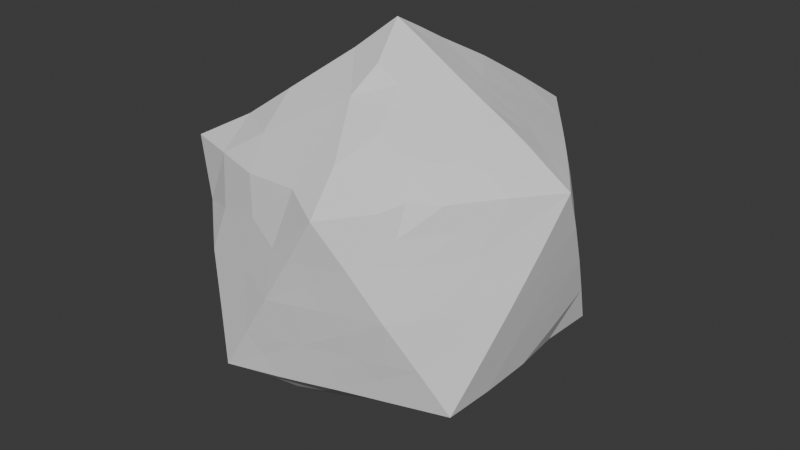 # Source: ROCK.blend  (saved by Blender 4.1.24; exported with 4.5.12 LTS)
import bpy
from mathutils import Matrix  # noqa: F401  (used for matrix-valued properties, if any)

bpy.ops.wm.read_factory_settings(use_empty=True)
scene = bpy.context.scene
scene.name = 'Scene'

# ---- collections
col_collection = bpy.data.collections.new('Collection'); scene.collection.children.link(col_collection)

# ---- world
world_world = bpy.data.worlds.new('World'); scene.world = world_world
world_world.use_nodes = True; world_world.node_tree.nodes.clear()
_N = world_world.node_tree.nodes; _L = world_world.node_tree.links
n0 = _N.new('ShaderNodeOutputWorld'); n0.name = 'World Output'; n0.location = (300, 300)
n1 = _N.new('ShaderNodeBackground'); n1.name = 'Background'; n1.location = (10, 300)
n1.inputs[0].default_value = (0.05088, 0.05088, 0.05088, 1.0)
_L.new(n1.outputs[0], n0.inputs[0])
n0.is_active_output = True
world_world.color = (0.05088, 0.05088, 0.05088)
world_world.use_sun_shadow = False
world_world.sun_shadow_jitter_overblur = 0.0

# ---- meshes
me_icosphere_001 = bpy.data.meshes.new('Icosphere.001')
me_icosphere_001.from_pydata([(-0.3431, 0.6609, 0.4602), (-0.1434, -0.1042, 0.8803), (0.3584, 0.6483, -0.4471), (0.4295, 0.2288, 0.6819), (0.2141, 0.7565, -0.1826), (0.5088, 0.1178, 0.6814), (0.715, 0.5073, -0.2192), (0.6105, 0.6014, 0.01313), (-0.06698, -0.2147, -0.8655), (0.3885, -0.7344, -0.0004431), (0.5904, 0.005012, 0.6852), (0.5016, 0.4478, 0.5424), (0.5359, 0.557, 0.4721), (0.4317, -0.4367, -0.5905), (-0.746, 0.3778, -0.001889), (-0.06746, 0.2125, -0.8622), (-0.04487, -0.5064, -0.68), (0.5421, -0.6251, 0.115), (0.7663, 0.3781, 0.00855), (0.657, -0.5423, -0.1111), (0.8119, 0.2486, 0.237), (0.727, -0.3395, 0.2313), (0.3917, -0.1009, 0.7506), (0.3614, -0.7423, 0.453), (0.1604, 0.117, 0.8894), (0.7757, -0.2107, 0.4697), (-0.3077, -0.5227, 0.5665), (-0.5962, 0.571, 0.4529), (-0.06762, 0.4714, 0.6843), (0.7617, -0.3668, 0.002786), (0.354, 0.007005, 0.8183), (0.7117, -0.5007, -0.2247), (0.7386, 0.1178, 0.5372), (-0.8196, 0.1337, 0.0008246), (0.04941, -0.3481, 0.7713), (0.3399, 0.7015, -0.2548), (0.7901, 0.3134, 0.1228), (0.48, -0.6613, 0.2277), (0.4431, -0.6352, 0.4553), (-0.6772, 0.4934, -0.004395), (-0.4859, -0.1049, -0.6611), (-0.2196, -0.3297, -0.7446), (0.5033, -0.6523, -0.2255), (0.6962, 0.3381, 0.4697), (0.5283, -0.3212, 0.584), (0.3579, -0.648, -0.4489), (0.7512, -0.2749, 0.3502), (0.3134, 0.2288, 0.7525), (0.1997, -0.8116, 0.1125), (-0.03243, 0.7903, 0.3521), (0.1598, -0.1013, 0.8888), (0.5028, -0.5944, 0.3422), (0.6023, -0.5863, 0.001803), (-0.3737, -0.1049, -0.7303), (-0.0805, 0.8138, -0.3335), (0.8154, 0.006269, 0.5353), (0.6136, -0.5665, -0.4491), (-0.146, 0.1067, -0.8633), (-0.07839, -0.614, -0.6109), (-0.252, 0.5984, 0.5359), (-0.009795, -0.8137, -0.2247), (0.269, -0.8093, 0.2257), (0.7503, -0.2622, -0.4515), (-0.4309, 0.638, -0.4472), (0.1412, -0.8502, 0.2253), (0.801, 0.1347, -0.2217), (0.3947, -0.5419, -0.5187), (0.04655, 0.7734, -0.3333), (0.1314, -0.8178, -0.001342), (-0.5049, 0.5059, 0.5246), (0.5854, -0.4875, 0.3445), (0.6251, 0.1174, 0.6113), (0.8892, 0.1382, 0.2338), (-0.8517, 0.0, -0.2236), (-0.7673, 0.2632, 0.2253), (-0.02538, 0.7694, -0.4473), (-0.1743, 0.1362, 0.88), (-0.4695, 0.6157, 0.4562), (0.04617, 0.1167, 0.9589), (-0.1617, 0.6708, -0.5509), (0.8002, -0.1289, -0.2229), (0.2387, 0.006265, 0.8892), (0.7422, 0.5272, -0.4467), (0.7377, -0.4337, -0.1111), (-0.809, -0.2629, 1.678e-05), (-0.4105, 0.03595, 0.7112), (0.5452, 0.2286, 0.6105), (0.6247, -0.516, 0.1164), (-0.7218, 0.4441, 0.1101), (-0.1019, 0.3578, 0.7474), (0.6693, -0.3812, 0.3478), (0.009033, 0.005365, 1.024), (-0.5403, 0.3961, 0.5927), (0.2077, 0.8309, 0.1263), (0.7334, 0.3585, 0.2394), (0.151, 0.8751, 0.2406), (-0.6149, 0.529, -0.1153), (-0.3585, 0.6968, 0.2308), (-0.5647, 0.08415, 0.5789), (-0.7959, 0.1721, -0.3354), (0.5804, 0.5834, 0.244), (-0.1379, 0.2464, 0.8131), (0.2589, -0.7743, -0.0006768), (-0.7399, -0.2127, -0.4472), (-0.7443, 0.3948, 0.3375), (-0.7958, -0.172, -0.3354), (0.4711, 0.006972, 0.7503), (0.02641, -0.2848, -0.8035), (-0.475, -0.6103, 0.4564), (0.003243, -0.8561, -0.0009038), (0.00739, 0.8664, 0.009739), (0.02758, 0.4053, 0.7556), (-0.5087, 0.6967, -0.0009318), (0.5137, 0.694, -0.06228), (-0.2881, 0.4906, 0.6073), (0.06331, 0.822, -0.1046), (0.7516, 0.001345, -0.4481), (-0.7224, 0.2638, 0.4509), (0.4869, 0.608, -0.4469), (-0.5012, -0.6891, -0.0002296), (0.4661, 0.3383, 0.6121), (-0.3184, 0.7737, -0.1097), (0.07504, -0.7351, 0.488), (0.793, -0.393, -0.2243), (0.3296, -0.636, 0.5273), (-0.5854, 0.4253, -0.4472), (0.6876, 0.489, 0.0108), (0.4985, -0.5292, 0.4776), (0.1479, -0.8295, 0.3385), (-0.7442, 0.1321, 0.3382), (-0.07379, 0.4049, -0.724), (-0.263, -0.81, -0.2236), (0.2352, 0.3411, 0.7587), (0.3501, 0.3383, 0.6831), (0.327, 0.03255, -0.7598), (0.276, -0.1018, 0.8205), (-0.5361, -0.3865, 0.5587), (-0.586, -0.4257, -0.4477), (-0.4323, 0.6959, 0.1152), (0.1242, 0.005957, 0.9581), (-0.5947, -0.1058, -0.5872), (0.2591, 0.7776, 0.5462), (0.2757, 0.118, 0.82), (0.1662, 0.8398, 0.4705), (0.4207, 0.5569, 0.5427), (-0.2903, -0.5417, -0.6042), (0.2246, 0.6714, 0.6215), (0.8251, 0.06979, -0.1082), (-0.6224, -0.5741, 0.1683), (-0.7707, 0.0003939, 0.2261), (0.6755, 0.4033, 0.3556), (0.7714, -0.3276, -0.3368), (-0.6587, -0.4786, -0.000902), (-0.6096, -0.5242, -0.1144), (-0.4144, 0.4433, 0.6), (-0.3673, -0.4304, -0.5963), (0.4201, 0.2301, -0.6905), (0.1861, 0.1311, -0.8629), (0.6304, -0.6084, -0.2251), (-0.1756, 0.7815, 0.1205), (0.3396, 0.6688, 0.5472), (0.8327, 0.1833, 0.3507), (-0.599, 0.1094, -0.5941), (0.6455, -0.4473, 0.2304), (-0.4404, -0.32, -0.5878), (0.3007, -0.5317, 0.6061), (0.1864, -0.1318, -0.8631), (-0.5163, -0.2127, -0.5854), (-0.1375, -0.851, -0.2238), (0.5191, -0.6956, -9.518e-05), (-0.1194, -0.4827, 0.6342), (0.7057, 0.004347, 0.6139), (0.3487, -0.3175, 0.6817), (0.01542, -0.8095, 0.2257), (0.08253, 0.2277, 0.8907), (-0.7223, 0.0009921, 0.4512), (-0.6729, 0.001289, -0.5888), (-0.1451, -0.1064, -0.8621), (0.7747, 0.2281, 0.4671), (-0.4242, -0.6683, 0.2261), (-0.08099, -0.8101, -0.3357), (-0.4875, 0.6552, 0.2279), (0.2451, -0.7319, -0.2253), (0.07882, -0.2077, 0.8838), (0.09703, 0.6251, 0.6169), (0.6603, 0.2285, 0.539), (0.8873, -0.1258, 0.2321), (-0.3433, -0.3159, 0.705), (0.2301, -0.689, -0.4491), (0.04426, -0.1012, 0.9552), (0.5006, -0.4262, 0.5418), (-0.06433, 0.8622, -0.1053), (0.5527, -0.2139, 0.6226), (-0.1834, -0.7795, 0.05655), (0.8426, -0.2594, 0.003251), (0.1979, 0.2282, 0.8214), (0.1033, -0.7308, -0.4505), (-0.3576, 0.2661, 0.7368), (0.3867, -0.4275, 0.6155), (0.215, -0.6359, 0.5968), (0.2465, -0.3073, -0.7305), (-0.6162, 0.6128, 0.2247), (0.05975, -0.1731, -0.8639), (0.4705, 0.7544, 0.129), (0.3119, -0.2085, 0.7501), (0.6123, -0.424, 0.4655), (-0.3894, 0.7704, -0.2238), (-0.08868, 0.7511, 0.4671), (-0.8187, 2.602e-05, 0.001966), (0.3177, -0.735, -0.1134), (0.003749, 0.6898, 0.5447), (-0.8517, -0.1314, -0.2236), (-0.8205, 0.2674, -0.0003241), (0.2803, -0.06603, -0.7942), (0.2685, -0.4254, 0.6806), (0.6166, 0.4477, 0.4713), (0.6374, 0.5383, 0.1281), (0.7016, 0.2972, -0.4819), (0.5814, 0.3383, 0.5412), (-0.7661, -0.3941, 0.2243), (-0.1199, 0.8218, 0.00748), (0.7972, -0.1027, 0.5042), (0.3506, 0.8396, 0.3571), (-0.5434, -0.1304, 0.5986), (0.3917, 0.1186, 0.7505), (0.8453, 0.2681, 0.006152), (-0.03263, 0.5826, 0.6175), (0.4547, 0.666, 0.4722), (-0.3227, 0.3784, 0.6724), (-0.6312, 0.1987, 0.5224), (0.5158, 0.6234, 0.358), (-0.7661, -0.1968, 0.2249), (0.7412, 0.4427, -0.1056), (0.6693, -0.2153, 0.553), (0.43, -0.2095, 0.6832), (0.2119, -0.4151, -0.6634), (-0.104, 0.7859, 0.2363), (0.2223, 0.8794, 0.3559), (-0.2619, 0.8138, -0.2217), (0.573, -0.1045, 0.6558), (0.3054, 0.559, 0.6167), (-0.04586, 0.182, 0.886), (0.4089, 0.7959, 0.243), (0.4966, 0.6911, 0.2441), (0.3227, 0.7726, 0.02662), (0.6343, 0.617, -0.2175), (-0.2162, 0.7062, 0.4641), (0.3861, 0.4476, 0.6129), (-0.009762, 0.2928, 0.8188), (-0.7231, -0.2627, 0.4514), (0.1567, 0.4531, 0.7638), (-0.677, 0.3625, 0.486), (0.3742, -0.2652, -0.7293), (-0.294, -0.2145, -0.728), (-0.7031, 0.3479, -0.2247), (-0.4554, 0.002943, -0.7368), (0.5605, 0.6125, -0.3323), (-0.2564, -0.4363, -0.6765), (-0.4907, -0.6002, -0.3376), (-0.5468, 0.56, -0.2245), (-0.8005, 0.1318, 0.1148), (-0.362, 0.4255, -0.5858), (0.6147, 0.5677, -0.4468), (0.5587, 0.395, -0.586), (0.8683, -0.06033, 0.1189), (0.4713, -0.1981, -0.6624), (-0.8524, 0.1317, -0.2237), (-0.7405, 0.2131, -0.4481), (0.7953, 0.3975, -0.2213), (-0.2989, 0.2164, -0.7345), (-0.7664, 0.3949, 0.2246), (0.1865, -0.000387, -0.863), (-0.6988, -0.3453, -0.224), (0.166, 0.7088, -0.4473), (0.3971, -0.7683, 0.2261), (0.7755, 0.1996, -0.3347), (-0.3208, -0.644, -0.5255), (0.5676, -0.1313, -0.5939), (0.3576, 0.4822, -0.5686), (-0.1144, -0.7123, -0.529), (0.176, -0.521, -0.5931), (0.4203, -0.7017, 0.3405), (-0.441, 0.3203, -0.5886), (0.3745, -0.6921, -0.2254), (-0.4341, -0.6403, -0.4501), (-0.1701, -0.7395, 0.2834), (-0.2077, -0.6491, -0.6033), (-0.02391, -0.772, -0.4511), (0.5637, 0.06623, -0.5877), (0.741, -0.5258, -0.4492), (-0.3191, 0.638, -0.5163), (-0.1419, -0.442, -0.7546), (-0.1356, 0.8581, -0.2196), (-0.5218, 0.2159, -0.5943), (0.5636, -0.5548, 0.2293), (0.5614, -0.395, -0.592), (0.2298, -0.3149, 0.7454), (0.43, -0.6484, -0.3371), (-0.247, 0.7772, 0.005138), (0.04989, -0.5691, -0.6036), (0.7053, -0.4075, 0.1169), (0.8476, 0.004828, 0.005371), (0.6612, -0.1967, -0.525), (0.05917, 0.1718, -0.8625), (-0.206, 0.8544, -0.3335), (0.6828, -0.4755, 0.00278), (0.47, -0.06575, -0.6585), (0.1101, 0.5369, -0.5864), (-0.08271, 0.07076, 0.952), (-0.008331, -0.3986, -0.747), (0.8296, -0.1663, 0.3473), (-0.2245, 0.0006008, -0.8644), (-0.4101, 0.7042, -0.3355), (0.1198, -0.3518, -0.7361), (0.3739, 0.7748, 0.4717), (-0.2243, -0.6924, 0.4573), (0.8511, 0.1178, 0.4639), (-0.1605, 0.5366, 0.6127), (-0.2873, 0.7013, 0.3474), (0.2715, 0.4504, 0.6887), (0.1948, -0.2079, 0.817), (0.486, -0.6073, -0.4491), (-0.3882, -0.7694, -0.2236), (-0.1289, -0.4352, 0.6685), (-0.2313, 0.7411, 0.2336), (0.02352, 0.8305, 0.2386), (0.1909, 0.5624, 0.6929), (-0.2299, 0.312, 0.7423), (-0.5521, -0.5636, -0.2259), (0.1807, 0.3236, -0.7246), (0.6562, 0.4702, 0.2418), (0.07919, 0.8708, 0.1251), (0.1176, -0.775, -0.2254), (0.2932, 0.8836, 0.4709), (0.05565, -0.5363, 0.632), (0.1199, 0.3406, 0.8275), (-0.5409, 0.6121, 0.3406), (-0.3749, 0.734, 0.002575), (0.03885, 0.7958, 0.4697), (0.9263, 0.006942, 0.4598), (0.06221, 0.5179, 0.6909), (-0.7228, 0.5263, 0.4496), (-0.7239, -0.5263, 0.4504), (0.2799, -0.8496, 0.451), (0.3033, -0.4778, -0.5901), (-0.2764, 0.8506, -0.4472), (-0.8944, 0.0, -0.4472), (-0.2764, -0.8507, -0.4473), (0.6884, 0.5721, -0.3322), (0.001509, -0.0001073, -1.0)], [], [(165, 199, 124), (160, 146, 240), (154, 114, 69), (116, 302, 277), (215, 218, 43), (284, 347, 322), (148, 108, 342), (156, 134, 157), (213, 166, 271), (210, 146, 338), (326, 250, 240), (327, 197, 101), (244, 110, 93), (321, 45, 66), (307, 79, 75), (73, 346, 211), (20, 72, 36), (130, 15, 269), (236, 325, 110), (91, 139, 24), (298, 220, 292), (77, 0, 318), (341, 336, 201), (316, 339, 161), (227, 144, 12), (37, 294, 281), (189, 183, 50), (227, 314, 160), (227, 12, 230), (283, 182, 188), (208, 73, 211), (217, 268, 275), (100, 330, 216), (333, 314, 222), (47, 3, 120), (188, 45, 297), (204, 172, 234), (86, 218, 120), (330, 100, 150), (163, 294, 300), (85, 76, 197), (184, 146, 210), (109, 48, 64), (239, 233, 171), (244, 203, 113), (169, 9, 209), (157, 134, 271), (102, 9, 274), (233, 192, 44), (234, 192, 239), (166, 202, 349), (295, 13, 252), (253, 41, 257), (33, 208, 260), (130, 329, 15), (80, 147, 301), (116, 65, 80), (35, 273, 4), (200, 252, 235), (278, 273, 2), (310, 339, 25), (198, 190, 44), (274, 37, 281), (188, 196, 299), (287, 196, 332), (269, 282, 261), (339, 221, 25), (292, 191, 115), (158, 31, 83), (21, 46, 90), (191, 110, 115), (158, 297, 321), (82, 348, 6), (305, 19, 83), (102, 68, 332), (273, 35, 2), (51, 38, 281), (60, 332, 109), (79, 261, 290), (167, 137, 103), (10, 106, 239), (178, 185, 32), (194, 264, 186), (91, 78, 241), (237, 333, 222), (261, 130, 269), (161, 339, 72), (250, 335, 132), (289, 56, 295), (202, 8, 349), (304, 345, 238), (202, 166, 107), (185, 178, 43), (198, 165, 124), (52, 169, 158), (285, 193, 173), (332, 60, 180), (302, 116, 62), (4, 54, 292), (113, 7, 126), (31, 123, 83), (94, 36, 126), (289, 151, 123), (302, 295, 277), (262, 82, 263), (296, 204, 320), (29, 305, 83), (244, 93, 242), (68, 102, 48), (305, 29, 300), (19, 305, 52), (339, 186, 72), (274, 48, 102), (127, 198, 124), (285, 315, 179), (251, 229, 92), (135, 81, 320), (179, 119, 193), (109, 68, 48), (47, 195, 24), (340, 226, 28), (122, 343, 199), (127, 124, 38), (98, 92, 229), (168, 60, 109), (258, 137, 284), (153, 272, 328), (119, 322, 193), (84, 152, 219), (344, 280, 235), (187, 136, 26), (119, 148, 152), (286, 276, 145), (103, 137, 272), (81, 135, 30), (331, 95, 93), (265, 277, 295), (110, 159, 236), (252, 200, 166), (285, 179, 193), (216, 113, 100), (13, 344, 252), (310, 21, 186), (275, 268, 65), (330, 94, 216), (211, 84, 208), (288, 156, 263), (198, 172, 214), (218, 215, 120), (113, 126, 245), (140, 103, 176), (199, 165, 214), (169, 17, 274), (148, 342, 219), (282, 269, 293), (62, 116, 80), (212, 33, 260), (301, 225, 72), (171, 10, 239), (79, 345, 75), (346, 176, 103), (147, 80, 65), (146, 141, 338), (294, 37, 17), (113, 256, 118), (178, 316, 161), (97, 159, 298), (136, 223, 249), (176, 346, 267), (253, 177, 8), (85, 1, 76), (53, 253, 167), (125, 282, 293), (86, 5, 71), (276, 284, 145), (177, 349, 8), (4, 67, 54), (260, 74, 212), (6, 245, 232), (291, 16, 58), (284, 276, 347), (345, 54, 75), (79, 130, 261), (194, 83, 123), (216, 94, 126), (257, 155, 253), (309, 313, 299), (279, 299, 287), (332, 209, 102), (26, 136, 108), (185, 86, 32), (34, 320, 183), (233, 221, 171), (231, 208, 84), (288, 116, 277), (72, 20, 161), (215, 43, 150), (311, 255, 269), (122, 128, 343), (4, 292, 115), (215, 150, 100), (87, 294, 52), (98, 197, 92), (34, 170, 334), (77, 27, 69), (235, 299, 313), (95, 237, 222), (11, 247, 120), (112, 206, 259), (57, 349, 311), (194, 186, 21), (137, 258, 328), (164, 137, 167), (241, 174, 101), (61, 64, 48), (269, 57, 311), (259, 312, 63), (109, 64, 173), (97, 336, 77), (18, 126, 36), (94, 150, 178), (339, 55, 221), (294, 163, 90), (22, 106, 30), (122, 170, 315), (251, 341, 117), (282, 125, 261), (43, 178, 150), (198, 44, 234), (119, 153, 328), (218, 86, 43), (122, 315, 285), (118, 256, 348), (4, 115, 244), (94, 330, 150), (254, 99, 266), (130, 307, 329), (58, 299, 279), (307, 278, 329), (179, 315, 108), (294, 17, 52), (60, 168, 180), (88, 212, 270), (1, 183, 189), (349, 271, 166), (279, 347, 286), (136, 249, 342), (155, 257, 145), (190, 205, 44), (5, 106, 71), (217, 275, 116), (152, 84, 272), (68, 109, 332), (70, 294, 90), (31, 158, 289), (145, 291, 286), (195, 174, 24), (239, 106, 234), (85, 223, 187), (135, 204, 30), (8, 202, 107), (81, 30, 224), (61, 274, 343), (217, 288, 263), (20, 94, 161), (86, 71, 32), (346, 105, 211), (1, 308, 76), (272, 153, 152), (345, 312, 206), (304, 292, 54), (294, 87, 300), (333, 143, 141), (250, 326, 184), (217, 82, 268), (1, 189, 91), (171, 55, 32), (212, 14, 254), (247, 133, 120), (127, 205, 190), (347, 131, 322), (329, 303, 15), (98, 223, 85), (26, 108, 315), (35, 113, 2), (196, 188, 332), (292, 121, 298), (175, 249, 223), (85, 187, 1), (225, 65, 268), (137, 328, 272), (243, 100, 203), (25, 46, 310), (271, 349, 157), (266, 212, 254), (172, 198, 234), (137, 164, 155), (74, 129, 117), (225, 36, 72), (125, 267, 254), (298, 337, 138), (346, 99, 267), (142, 47, 24), (255, 162, 293), (86, 185, 43), (316, 178, 32), (23, 343, 281), (145, 284, 155), (113, 35, 4), (299, 16, 309), (205, 127, 51), (248, 89, 101), (142, 81, 224), (232, 225, 268), (223, 98, 175), (247, 319, 132), (113, 4, 244), (326, 146, 184), (319, 247, 240), (338, 143, 237), (50, 183, 320), (7, 113, 216), (110, 220, 159), (96, 254, 39), (286, 58, 279), (305, 87, 52), (13, 295, 66), (136, 187, 223), (170, 122, 334), (204, 135, 320), (55, 339, 32), (236, 324, 318), (112, 39, 201), (219, 342, 249), (122, 173, 128), (116, 275, 65), (333, 141, 160), (232, 245, 126), (309, 291, 107), (217, 116, 288), (73, 208, 266), (82, 217, 263), (84, 211, 272), (17, 169, 52), (250, 319, 240), (16, 299, 58), (74, 260, 149), (205, 90, 25), (292, 238, 121), (22, 204, 234), (312, 345, 63), (103, 140, 167), (127, 190, 198), (165, 198, 214), (81, 139, 50), (242, 243, 203), (280, 299, 235), (141, 146, 160), (134, 306, 252), (335, 250, 111), (226, 340, 184), (97, 324, 159), (91, 189, 50), (276, 286, 347), (74, 104, 270), (89, 327, 101), (221, 233, 25), (278, 2, 118), (151, 80, 123), (301, 194, 80), (106, 22, 234), (208, 33, 266), (3, 86, 120), (12, 215, 230), (207, 246, 210), (274, 61, 48), (268, 6, 232), (158, 19, 52), (57, 269, 15), (280, 344, 188), (175, 129, 149), (27, 77, 336), (225, 18, 36), (110, 331, 93), (253, 164, 167), (87, 305, 300), (227, 160, 240), (92, 154, 69), (313, 309, 107), (338, 207, 210), (88, 201, 39), (0, 246, 318), (196, 287, 299), (127, 38, 51), (112, 96, 39), (40, 167, 140), (1, 91, 308), (34, 334, 199), (314, 333, 160), (59, 114, 317), (161, 94, 178), (37, 274, 17), (193, 131, 168), (58, 286, 291), (346, 73, 266), (76, 241, 101), (79, 307, 130), (4, 273, 75), (339, 316, 32), (210, 246, 226), (192, 234, 44), (164, 253, 155), (270, 341, 201), (156, 329, 278), (81, 50, 320), (272, 105, 103), (204, 296, 214), (294, 51, 281), (34, 214, 296), (99, 254, 267), (11, 215, 12), (167, 40, 53), (1, 187, 34), (308, 91, 241), (205, 25, 233), (231, 249, 175), (156, 157, 329), (231, 175, 149), (98, 85, 197), (323, 34, 187), (201, 88, 270), (348, 245, 6), (264, 194, 301), (317, 226, 246), (322, 258, 284), (33, 212, 266), (265, 252, 306), (215, 11, 120), (105, 272, 211), (129, 74, 149), (14, 39, 254), (231, 84, 219), (98, 229, 175), (129, 175, 117), (105, 346, 103), (341, 251, 92), (292, 304, 238), (238, 206, 121), (95, 49, 338), (156, 278, 263), (55, 171, 221), (96, 112, 259), (313, 200, 235), (118, 262, 263), (81, 142, 24), (133, 247, 132), (136, 342, 108), (66, 188, 344), (339, 310, 186), (246, 0, 59), (300, 194, 21), (255, 40, 140), (158, 42, 297), (188, 297, 283), (230, 215, 100), (193, 109, 173), (95, 331, 325), (169, 209, 283), (207, 338, 49), (97, 181, 336), (335, 174, 132), (344, 13, 66), (323, 26, 170), (259, 125, 254), (113, 203, 100), (250, 340, 28), (46, 21, 310), (64, 61, 343), (162, 255, 176), (288, 277, 306), (349, 57, 15), (166, 213, 252), (246, 207, 49), (113, 118, 2), (9, 102, 209), (45, 321, 297), (247, 144, 240), (192, 233, 239), (153, 119, 152), (143, 338, 141), (343, 23, 124), (144, 227, 240), (34, 323, 170), (23, 38, 124), (113, 245, 256), (303, 349, 15), (89, 248, 111), (56, 289, 158), (258, 322, 328), (106, 10, 71), (343, 128, 64), (174, 195, 132), (325, 236, 49), (126, 7, 216), (89, 111, 28), (177, 253, 311), (139, 91, 50), (39, 14, 88), (299, 280, 188), (122, 285, 173), (94, 20, 36), (295, 302, 62), (347, 180, 168), (10, 171, 71), (231, 149, 208), (201, 181, 138), (30, 106, 224), (235, 252, 344), (278, 118, 263), (255, 293, 269), (125, 293, 267), (53, 255, 311), (56, 321, 295), (162, 267, 293), (321, 56, 158), (226, 317, 28), (42, 283, 297), (340, 250, 184), (307, 273, 278), (314, 227, 222), (249, 231, 219), (194, 123, 80), (128, 173, 64), (69, 114, 77), (29, 194, 300), (163, 21, 90), (255, 140, 176), (9, 169, 274), (41, 253, 8), (95, 325, 49), (324, 97, 318), (147, 225, 301), (228, 197, 327), (148, 219, 152), (138, 97, 298), (262, 118, 348), (63, 125, 259), (112, 121, 206), (267, 162, 176), (47, 142, 224), (27, 341, 69), (319, 250, 132), (6, 268, 82), (195, 47, 132), (4, 75, 67), (34, 296, 320), (5, 86, 224), (70, 205, 51), (148, 119, 179), (114, 228, 327), (86, 3, 224), (332, 182, 209), (62, 289, 295), (112, 337, 121), (79, 290, 345), (139, 81, 24), (277, 265, 306), (345, 290, 63), (107, 166, 313), (222, 242, 95), (182, 332, 188), (111, 250, 28), (233, 44, 205), (104, 74, 117), (143, 333, 237), (318, 97, 77), (154, 92, 228), (14, 212, 88), (180, 347, 287), (100, 243, 230), (134, 252, 213), (40, 255, 53), (134, 213, 271), (229, 251, 117), (151, 289, 62), (199, 334, 122), (349, 177, 311), (34, 199, 214), (133, 47, 120), (341, 27, 336), (123, 31, 289), (131, 347, 168), (18, 225, 232), (270, 212, 74), (72, 264, 301), (148, 179, 108), (137, 155, 284), (220, 298, 159), (174, 78, 24), (206, 238, 345), (174, 335, 111), (104, 341, 270), (247, 11, 12), (0, 77, 59), (332, 180, 287), (327, 89, 114), (146, 326, 240), (243, 242, 230), (237, 95, 338), (114, 154, 228), (200, 313, 166), (226, 184, 210), (66, 295, 321), (45, 188, 66), (205, 70, 90), (225, 147, 65), (197, 228, 92), (26, 323, 187), (41, 291, 257), (78, 91, 24), (28, 114, 89), (324, 236, 159), (331, 110, 325), (242, 93, 95), (329, 157, 303), (170, 26, 315), (1, 34, 183), (138, 112, 201), (337, 112, 138), (181, 97, 138), (317, 114, 28), (230, 242, 227), (114, 59, 77), (283, 42, 169), (182, 283, 209), (47, 133, 132), (246, 49, 236), (144, 247, 12), (312, 259, 206), (244, 242, 203), (345, 304, 54), (273, 307, 75), (290, 261, 63), (194, 29, 83), (99, 346, 266), (191, 292, 220), (126, 18, 232), (134, 156, 288), (69, 341, 92), (131, 193, 322), (168, 109, 193), (21, 163, 300), (125, 63, 261), (264, 72, 186), (174, 248, 101), (3, 47, 224), (281, 343, 274), (78, 174, 241), (110, 191, 220), (347, 279, 287), (252, 265, 295), (204, 22, 30), (16, 291, 309), (76, 308, 241), (246, 59, 317), (117, 175, 229), (248, 174, 111), (242, 222, 227), (318, 246, 236), (134, 288, 306), (257, 291, 145), (343, 124, 199), (253, 53, 311), (337, 298, 121), (349, 303, 157), (106, 5, 224), (101, 197, 76), (42, 158, 169), (46, 25, 90), (80, 151, 62), (19, 158, 83), (341, 104, 117), (38, 23, 281), (294, 70, 51), (67, 75, 54), (256, 245, 348), (119, 328, 322), (172, 204, 214), (82, 262, 348), (71, 171, 32), (254, 96, 259), (291, 41, 8), (260, 208, 149), (107, 291, 8), (244, 115, 110), (181, 201, 336)])
_uv = me_icosphere_001.uv_layers.new(name='UVMap')
_uv.uv.foreach_set('vector', [0.0, 0.0, 0.0, 0.0, 0.0, 0.0, 0.0, 0.0, 0.0, 0.0, 0.0, 0.0, 0.0, 0.0, 0.0, 0.0, 0.0, 0.0, 0.0, 0.0, 0.0, 0.0, 0.0, 0.0, 0.0, 0.0, 0.0, 0.0, 0.0, 0.0, 0.0, 0.0, 0.0, 0.0, 0.0, 0.0, 0.0, 0.0, 0.0, 0.0, 0.0, 0.0, 0.0, 0.0, 0.0, 0.0, 0.0, 0.0, 0.0, 0.0, 0.0, 0.0, 0.0, 0.0, 0.0, 0.0, 0.0, 0.0, 0.0, 0.0, 0.0, 0.0, 0.0, 0.0, 0.0, 0.0, 0.0, 0.0, 0.0, 0.0, 0.0, 0.0, 0.0, 0.0, 0.0, 0.0, 0.0, 0.0, 0.0, 0.0, 0.0, 0.0, 0.0, 0.0, 0.0, 0.0, 0.0, 0.0, 0.0, 0.0, 0.0, 0.0, 0.0, 0.0, 0.0, 0.0, 0.0, 0.0, 0.0, 0.0, 0.0, 0.0, 0.0, 0.0, 0.0, 0.0, 0.0, 0.0, 0.0, 0.0, 0.0, 0.0, 0.0, 0.0, 0.0, 0.0, 0.0, 0.0, 0.0, 0.0, 0.0, 0.0, 0.0, 0.0, 0.0, 0.0, 0.0, 0.0, 0.0, 0.0, 0.0, 0.0, 0.0, 0.0, 0.0, 0.0, 0.0, 0.0, 0.0, 0.0, 0.0, 0.0, 0.0, 0.0, 0.0, 0.0, 0.0, 0.0, 0.0, 0.0, 0.0, 0.0, 0.0, 0.0, 0.0, 0.0, 0.0, 0.0, 0.0, 0.0, 0.0, 0.0, 0.0, 0.0, 0.0, 0.0, 0.0, 0.0, 0.0, 0.0, 0.0, 0.0, 0.0, 0.0, 0.0, 0.0, 0.0, 0.0, 0.0, 0.0, 0.0, 0.0, 0.0, 0.0, 0.0, 0.0, 0.0, 0.0, 0.0, 0.0, 0.0, 0.0, 0.0, 0.0, 0.0, 0.0, 0.0, 0.0, 0.0, 0.0, 0.0, 0.0, 0.0, 0.0, 0.0, 0.0, 0.0, 0.0, 0.0, 0.0, 0.0, 0.0, 0.0, 0.0, 0.0, 0.0, 0.0, 0.0, 0.0, 0.0, 0.0, 0.0, 0.0, 0.0, 0.0, 0.0, 0.0, 0.0, 0.0, 0.0, 0.0, 0.0, 0.0, 0.0, 0.0, 0.0, 0.0, 0.0, 0.0, 0.0, 0.0, 0.0, 0.0, 0.0, 0.0, 0.0, 0.0, 0.0, 0.0, 0.0, 0.0, 0.0, 0.0, 0.0, 0.0, 0.0, 0.0, 0.0, 0.0, 0.0, 0.0, 0.0, 0.0, 0.0, 0.0, 0.0, 0.0, 0.0, 0.0, 0.0, 0.0, 0.0, 0.0, 0.0, 0.0, 0.0, 0.0, 0.0, 0.0, 0.0, 0.0, 0.0, 0.0, 0.0, 0.0, 0.0, 0.0, 0.0, 0.0, 0.0, 0.0, 0.0, 0.0, 0.0, 0.0, 0.0, 0.0, 0.0, 0.0, 0.0, 0.0, 0.0, 0.0, 0.0, 0.0, 0.0, 0.0, 0.0, 0.0, 0.0, 0.0, 0.0, 0.0, 0.0, 0.0, 0.0, 0.0, 0.0, 0.0, 0.0, 0.0, 0.0, 0.0, 0.0, 0.0, 0.0, 0.0, 0.0, 0.0, 0.0, 0.0, 0.0, 0.0, 0.0, 0.0, 0.0, 0.0, 0.0, 0.0, 0.0, 0.0, 0.0, 0.0, 0.0, 0.0, 0.0, 0.0, 0.0, 0.0, 0.0, 0.0, 0.0, 0.0, 0.0, 0.0, 0.0, 0.0, 0.0, 0.0, 0.0, 0.0, 0.0, 0.0, 0.0, 0.0, 0.0, 0.0, 0.0, 0.0, 0.0, 0.0, 0.0, 0.0, 0.0, 0.0, 0.0, 0.0, 0.0, 0.0, 0.0, 0.0, 0.0, 0.0, 0.0, 0.0, 0.0, 0.0, 0.0, 0.0, 0.0, 0.0, 0.0, 0.0, 0.0, 0.0, 0.0, 0.0, 0.0, 0.0, 0.0, 0.0, 0.0, 0.0, 0.0, 0.0, 0.0, 0.0, 0.0, 0.0, 0.0, 0.0, 0.0, 0.0, 0.0, 0.0, 0.0, 0.0, 0.0, 0.0, 0.0, 0.0, 0.0, 0.0, 0.0, 0.0, 0.0, 0.0, 0.0, 0.0, 0.0, 0.0, 0.0, 0.0, 0.0, 0.0, 0.0, 0.0, 0.0, 0.0, 0.0, 0.0, 0.0, 0.0, 0.0, 0.0, 0.0, 0.0, 0.0, 0.0, 0.0, 0.0, 0.0, 0.0, 0.0, 0.0, 0.0, 0.0, 0.0, 0.0, 0.0, 0.0, 0.0, 0.0, 0.0, 0.0, 0.0, 0.0, 0.0, 0.0, 0.0, 0.0, 0.0, 0.0, 0.0, 0.0, 0.0, 0.0, 0.0, 0.0, 0.0, 0.0, 0.0, 0.0, 0.0, 0.0, 0.0, 0.0, 0.0, 0.0, 0.0, 0.0, 0.0, 0.0, 0.0, 0.0, 0.0, 0.0, 0.0, 0.0, 0.0, 0.0, 0.0, 0.0, 0.0, 0.0, 0.0, 0.0, 0.0, 0.0, 0.0, 0.0, 0.0, 0.0, 0.0, 0.0, 0.0, 0.0, 0.0, 0.0, 0.0, 0.0, 0.0, 0.0, 0.0, 0.0, 0.0, 0.0, 0.0, 0.0, 0.0, 0.0, 0.0, 0.0, 0.0, 0.0, 0.0, 0.0, 0.0, 0.0, 0.0, 0.0, 0.0, 0.0, 0.0, 0.0, 0.0, 0.0, 0.0, 0.0, 0.0, 0.0, 0.0, 0.0, 0.0, 0.0, 0.0, 0.0, 0.0, 0.0, 0.0, 0.0, 0.0, 0.0, 0.0, 0.0, 0.0, 0.0, 0.0, 0.0, 0.0, 0.0, 0.0, 0.0, 0.0, 0.0, 0.0, 0.0, 0.0, 0.0, 0.0, 0.0, 0.0, 0.0, 0.0, 0.0, 0.0, 0.0, 0.0, 0.0, 0.0, 0.0, 0.0, 0.0, 0.0, 0.0, 0.0, 0.0, 0.0, 0.0, 0.0, 0.0, 0.0, 0.0, 0.0, 0.0, 0.0, 0.0, 0.0, 0.0, 0.0, 0.0, 0.0, 0.0, 0.0, 0.0, 0.0, 0.0, 0.0, 0.0, 0.0, 0.0, 0.0, 0.0, 0.0, 0.0, 0.0, 0.0, 0.0, 0.0, 0.0, 0.0, 0.0, 0.0, 0.0, 0.0, 0.0, 0.0, 0.0, 0.0, 0.0, 0.0, 0.0, 0.0, 0.0, 0.0, 0.0, 0.0, 0.0, 0.0, 0.0, 0.0, 0.0, 0.0, 0.0, 0.0, 0.0, 0.0, 0.0, 0.0, 0.0, 0.0, 0.0, 0.0, 0.0, 0.0, 0.0, 0.0, 0.0, 0.0, 0.0, 0.0, 0.0, 0.0, 0.0, 0.0, 0.0, 0.0, 0.0, 0.0, 0.0, 0.0, 0.0, 0.0, 0.0, 0.0, 0.0, 0.0, 0.0, 0.0, 0.0, 0.0, 0.0, 0.0, 0.0, 0.0, 0.0, 0.0, 0.0, 0.0, 0.0, 0.0, 0.0, 0.0, 0.0, 0.0, 0.0, 0.0, 0.0, 0.0, 0.0, 0.0, 0.0, 0.0, 0.0, 0.0, 0.0, 0.0, 0.0, 0.0, 0.0, 0.0, 0.0, 0.0, 0.0, 0.0, 0.0, 0.0, 0.0, 0.0, 0.0, 0.0, 0.0, 0.0, 0.0, 0.0, 0.0, 0.0, 0.0, 0.0, 0.0, 0.0, 0.0, 0.0, 0.0, 0.0, 0.0, 0.0, 0.0, 0.0, 0.0, 0.0, 0.0, 0.0, 0.0, 0.0, 0.0, 0.0, 0.0, 0.0, 0.0, 0.0, 0.0, 0.0, 0.0, 0.0, 0.0, 0.0, 0.0, 0.0, 0.0, 0.0, 0.0, 0.0, 0.0, 0.0, 0.0, 0.0, 0.0, 0.0, 0.0, 0.0, 0.0, 0.0, 0.0, 0.0, 0.0, 0.0, 0.0, 0.0, 0.0, 0.0, 0.0, 0.0, 0.0, 0.0, 0.0, 0.0, 0.0, 0.0, 0.0, 0.0, 0.0, 0.0, 0.0, 0.0, 0.0, 0.0, 0.0, 0.0, 0.0, 0.0, 0.0, 0.0, 0.0, 0.0, 0.0, 0.0, 0.0, 0.0, 0.0, 0.0, 0.0, 0.0, 0.0, 0.0, 0.0, 0.0, 0.0, 0.0, 0.0, 0.0, 0.0, 0.0, 0.0, 0.0, 0.0, 0.0, 0.0, 0.0, 0.0, 0.0, 0.0, 0.0, 0.0, 0.0, 0.0, 0.0, 0.0, 0.0, 0.0, 0.0, 0.0, 0.0, 0.0, 0.0, 0.0, 0.0, 0.0, 0.0, 0.0, 0.0, 0.0, 0.0, 0.0, 0.0, 0.0, 0.0, 0.0, 0.0, 0.0, 0.0, 0.0, 0.0, 0.0, 0.0, 0.0, 0.0, 0.0, 0.0, 0.0, 0.0, 0.0, 0.0, 0.0, 0.0, 0.0, 0.0, 0.0, 0.0, 0.0, 0.0, 0.0, 0.0, 0.0, 0.0, 0.0, 0.0, 0.0, 0.0, 0.0, 0.0, 0.0, 0.0, 0.0, 0.0, 0.0, 0.0, 0.0, 0.0, 0.0, 0.0, 0.0, 0.0, 0.0, 0.0, 0.0, 0.0, 0.0, 0.0, 0.0, 0.0, 0.0, 0.0, 0.0, 0.0, 0.0, 0.0, 0.0, 0.0, 0.0, 0.0, 0.0, 0.0, 0.0, 0.0, 0.0, 0.0, 0.0, 0.0, 0.0, 0.0, 0.0, 0.0, 0.0, 0.0, 0.0, 0.0, 0.0, 0.0, 0.0, 0.0, 0.0, 0.0, 0.0, 0.0, 0.0, 0.0, 0.0, 0.0, 0.0, 0.0, 0.0, 0.0, 0.0, 0.0, 0.0, 0.0, 0.0, 0.0, 0.0, 0.0, 0.0, 0.0, 0.0, 0.0, 0.0, 0.0, 0.0, 0.0, 0.0, 0.0, 0.0, 0.0, 0.0, 0.0, 0.0, 0.0, 0.0, 0.0, 0.0, 0.0, 0.0, 0.0, 0.0, 0.0, 0.0, 0.0, 0.0, 0.0, 0.0, 0.0, 0.0, 0.0, 0.0, 0.0, 0.0, 0.0, 0.0, 0.0, 0.0, 0.0, 0.0, 0.0, 0.0, 0.0, 0.0, 0.0, 0.0, 0.0, 0.0, 0.0, 0.0, 0.0, 0.0, 0.0, 0.0, 0.0, 0.0, 0.0, 0.0, 0.0, 0.0, 0.0, 0.0, 0.0, 0.0, 0.0, 0.0, 0.0, 0.0, 0.0, 0.0, 0.0, 0.0, 0.0, 0.0, 0.0, 0.0, 0.0, 0.0, 0.0, 0.0, 0.0, 0.0, 0.0, 0.0, 0.0, 0.0, 0.0, 0.0, 0.0, 0.0, 0.0, 0.0, 0.0, 0.0, 0.0, 0.0, 0.0, 0.0, 0.0, 0.0, 0.0, 0.0, 0.0, 0.0, 0.0, 0.0, 0.0, 0.0, 0.0, 0.0, 0.0, 0.0, 0.0, 0.0, 0.0, 0.0, 0.0, 0.0, 0.0, 0.0, 0.0, 0.0, 0.0, 0.0, 0.0, 0.0, 0.0, 0.0, 0.0, 0.0, 0.0, 0.0, 0.0, 0.0, 0.0, 0.0, 0.0, 0.0, 0.0, 0.0, 0.0, 0.0, 0.0, 0.0, 0.0, 0.0, 0.0, 0.0, 0.0, 0.0, 0.0, 0.0, 0.0, 0.0, 0.0, 0.0, 0.0, 0.0, 0.0, 0.0, 0.0, 0.0, 0.0, 0.0, 0.0, 0.0, 0.0, 0.0, 0.0, 0.0, 0.0, 0.0, 0.0, 0.0, 0.0, 0.0, 0.0, 0.0, 0.0, 0.0, 0.0, 0.0, 0.0, 0.0, 0.0, 0.0, 0.0, 0.0, 0.0, 0.0, 0.0, 0.0, 0.0, 0.0, 0.0, 0.0, 0.0, 0.0, 0.0, 0.0, 0.0, 0.0, 0.0, 0.0, 0.0, 0.0, 0.0, 0.0, 0.0, 0.0, 0.0, 0.0, 0.0, 0.0, 0.0, 0.0, 0.0, 0.0, 0.0, 0.0, 0.0, 0.0, 0.0, 0.0, 0.0, 0.0, 0.0, 0.0, 0.0, 0.0, 0.0, 0.0, 0.0, 0.0, 0.0, 0.0, 0.0, 0.0, 0.0, 0.0, 0.0, 0.0, 0.0, 0.0, 0.0, 0.0, 0.0, 0.0, 0.0, 0.0, 0.0, 0.0, 0.0, 0.0, 0.0, 0.0, 0.0, 0.0, 0.0, 0.0, 0.0, 0.0, 0.0, 0.0, 0.0, 0.0, 0.0, 0.0, 0.0, 0.0, 0.0, 0.0, 0.0, 0.0, 0.0, 0.0, 0.0, 0.0, 0.0, 0.0, 0.0, 0.0, 0.0, 0.0, 0.0, 0.0, 0.0, 0.0, 0.0, 0.0, 0.0, 0.0, 0.0, 0.0, 0.0, 0.0, 0.0, 0.0, 0.0, 0.0, 0.0, 0.0, 0.0, 0.0, 0.0, 0.0, 0.0, 0.0, 0.0, 0.0, 0.0, 0.0, 0.0, 0.0, 0.0, 0.0, 0.0, 0.0, 0.0, 0.0, 0.0, 0.0, 0.0, 0.0, 0.0, 0.0, 0.0, 0.0, 0.0, 0.0, 0.0, 0.0, 0.0, 0.0, 0.0, 0.0, 0.0, 0.0, 0.0, 0.0, 0.0, 0.0, 0.0, 0.0, 0.0, 0.0, 0.0, 0.0, 0.0, 0.0, 0.0, 0.0, 0.0, 0.0, 0.0, 0.0, 0.0, 0.0, 0.0, 0.0, 0.0, 0.0, 0.0, 0.0, 0.0, 0.0, 0.0, 0.0, 0.0, 0.0, 0.0, 0.0, 0.0, 0.0, 0.0, 0.0, 0.0, 0.0, 0.0, 0.0, 0.0, 0.0, 0.0, 0.0, 0.0, 0.0, 0.0, 0.0, 0.0, 0.0, 0.0, 0.0, 0.0, 0.0, 0.0, 0.0, 0.0, 0.0, 0.0, 0.0, 0.0, 0.0, 0.0, 0.0, 0.0, 0.0, 0.0, 0.0, 0.0, 0.0, 0.0, 0.0, 0.0, 0.0, 0.0, 0.0, 0.0, 0.0, 0.0, 0.0, 0.0, 0.0, 0.0, 0.0, 0.0, 0.0, 0.0, 0.0, 0.0, 0.0, 0.0, 0.0, 0.0, 0.0, 0.0, 0.0, 0.0, 0.0, 0.0, 0.0, 0.0, 0.0, 0.0, 0.0, 0.0, 0.0, 0.0, 0.0, 0.0, 0.0, 0.0, 0.0, 0.0, 0.0, 0.0, 0.0, 0.0, 0.0, 0.0, 0.0, 0.0, 0.0, 0.0, 0.0, 0.0, 0.0, 0.0, 0.0, 0.0, 0.0, 0.0, 0.0, 0.0, 0.0, 0.0, 0.0, 0.0, 0.0, 0.0, 0.0, 0.0, 0.0, 0.0, 0.0, 0.0, 0.0, 0.0, 0.0, 0.0, 0.0, 0.0, 0.0, 0.0, 0.0, 0.0, 0.0, 0.0, 0.0, 0.0, 0.0, 0.0, 0.0, 0.0, 0.0, 0.0, 0.0, 0.0, 0.0, 0.0, 0.0, 0.0, 0.0, 0.0, 0.0, 0.0, 0.0, 0.0, 0.0, 0.0, 0.0, 0.0, 0.0, 0.0, 0.0, 0.0, 0.0, 0.0, 0.0, 0.0, 0.0, 0.0, 0.0, 0.0, 0.0, 0.0, 0.0, 0.0, 0.0, 0.0, 0.0, 0.0, 0.0, 0.0, 0.0, 0.0, 0.0, 0.0, 0.0, 0.0, 0.0, 0.0, 0.0, 0.0, 0.0, 0.0, 0.0, 0.0, 0.0, 0.0, 0.0, 0.0, 0.0, 0.0, 0.0, 0.0, 0.0, 0.0, 0.0, 0.0, 0.0, 0.0, 0.0, 0.0, 0.0, 0.0, 0.0, 0.0, 0.0, 0.0, 0.0, 0.0, 0.0, 0.0, 0.0, 0.0, 0.0, 0.0, 0.0, 0.0, 0.0, 0.0, 0.0, 0.0, 0.0, 0.0, 0.0, 0.0, 0.0, 0.0, 0.0, 0.0, 0.0, 0.0, 0.0, 0.0, 0.0, 0.0, 0.0, 0.0, 0.0, 0.0, 0.0, 0.0, 0.0, 0.0, 0.0, 0.0, 0.0, 0.0, 0.0, 0.0, 0.0, 0.0, 0.0, 0.0, 0.0, 0.0, 0.0, 0.0, 0.0, 0.0, 0.0, 0.0, 0.0, 0.0, 0.0, 0.0, 0.0, 0.0, 0.0, 0.0, 0.0, 0.0, 0.0, 0.0, 0.0, 0.0, 0.0, 0.0, 0.0, 0.0, 0.0, 0.0, 0.0, 0.0, 0.0, 0.0, 0.0, 0.0, 0.0, 0.0, 0.0, 0.0, 0.0, 0.0, 0.0, 0.0, 0.0, 0.0, 0.0, 0.0, 0.0, 0.0, 0.0, 0.0, 0.0, 0.0, 0.0, 0.0, 0.0, 0.0, 0.0, 0.0, 0.0, 0.0, 0.0, 0.0, 0.0, 0.0, 0.0, 0.0, 0.0, 0.0, 0.0, 0.0, 0.0, 0.0, 0.0, 0.0, 0.0, 0.0, 0.0, 0.0, 0.0, 0.0, 0.0, 0.0, 0.0, 0.0, 0.0, 0.0, 0.0, 0.0, 0.0, 0.0, 0.0, 0.0, 0.0, 0.0, 0.0, 0.0, 0.0, 0.0, 0.0, 0.0, 0.0, 0.0, 0.0, 0.0, 0.0, 0.0, 0.0, 0.0, 0.0, 0.0, 0.0, 0.0, 0.0, 0.0, 0.0, 0.0, 0.0, 0.0, 0.0, 0.0, 0.0, 0.0, 0.0, 0.0, 0.0, 0.0, 0.0, 0.0, 0.0, 0.0, 0.0, 0.0, 0.0, 0.0, 0.0, 0.0, 0.0, 0.0, 0.0, 0.0, 0.0, 0.0, 0.0, 0.0, 0.0, 0.0, 0.0, 0.0, 0.0, 0.0, 0.0, 0.0, 0.0, 0.0, 0.0, 0.0, 0.0, 0.0, 0.0, 0.0, 0.0, 0.0, 0.0, 0.0, 0.0, 0.0, 0.0, 0.0, 0.0, 0.0, 0.0, 0.0, 0.0, 0.0, 0.0, 0.0, 0.0, 0.0, 0.0, 0.0, 0.0, 0.0, 0.0, 0.0, 0.0, 0.0, 0.0, 0.0, 0.0, 0.0, 0.0, 0.0, 0.0, 0.0, 0.0, 0.0, 0.0, 0.0, 0.0, 0.0, 0.0, 0.0, 0.0, 0.0, 0.0, 0.0, 0.0, 0.0, 0.0, 0.0, 0.0, 0.0, 0.0, 0.0, 0.0, 0.0, 0.0, 0.0, 0.0, 0.0, 0.0, 0.0, 0.0, 0.0, 0.0, 0.0, 0.0, 0.0, 0.0, 0.0, 0.0, 0.0, 0.0, 0.0, 0.0, 0.0, 0.0, 0.0, 0.0, 0.0, 0.0, 0.0, 0.0, 0.0, 0.0, 0.0, 0.0, 0.0, 0.0, 0.0, 0.0, 0.0, 0.0, 0.0, 0.0, 0.0, 0.0, 0.0, 0.0, 0.0, 0.0, 0.0, 0.0, 0.0, 0.0, 0.0, 0.0, 0.0, 0.0, 0.0, 0.0, 0.0, 0.0, 0.0, 0.0, 0.0, 0.0, 0.0, 0.0, 0.0, 0.0, 0.0, 0.0, 0.0, 0.0, 0.0, 0.0, 0.0, 0.0, 0.0, 0.0, 0.0, 0.0, 0.0, 0.0, 0.0, 0.0, 0.0, 0.0, 0.0, 0.0, 0.0, 0.0, 0.0, 0.0, 0.0, 0.0, 0.0, 0.0, 0.0, 0.0, 0.0, 0.0, 0.0, 0.0, 0.0, 0.0, 0.0, 0.0, 0.0, 0.0, 0.0, 0.0, 0.0, 0.0, 0.0, 0.0, 0.0, 0.0, 0.0, 0.0, 0.0, 0.0, 0.0, 0.0, 0.0, 0.0, 0.0, 0.0, 0.0, 0.0, 0.0, 0.0, 0.0, 0.0, 0.0, 0.0, 0.0, 0.0, 0.0, 0.0, 0.0, 0.0, 0.0, 0.0, 0.0, 0.0, 0.0, 0.0, 0.0, 0.0, 0.0, 0.0, 0.0, 0.0, 0.0, 0.0, 0.0, 0.0, 0.0, 0.0, 0.0, 0.0, 0.0, 0.0, 0.0, 0.0, 0.0, 0.0, 0.0, 0.0, 0.0, 0.0, 0.0, 0.0, 0.0, 0.0, 0.0, 0.0, 0.0, 0.0, 0.0, 0.0, 0.0, 0.0, 0.0, 0.0, 0.0, 0.0, 0.0, 0.0, 0.0, 0.0, 0.0, 0.0, 0.0, 0.0, 0.0, 0.0, 0.0, 0.0, 0.0, 0.0, 0.0, 0.0, 0.0, 0.0, 0.0, 0.0, 0.0, 0.0, 0.0, 0.0, 0.0, 0.0, 0.0, 0.0, 0.0, 0.0, 0.0, 0.0, 0.0, 0.0, 0.0, 0.0, 0.0, 0.0, 0.0, 0.0, 0.0, 0.0, 0.0, 0.0, 0.0, 0.0, 0.0, 0.0, 0.0, 0.0, 0.0, 0.0, 0.0, 0.0, 0.0, 0.0, 0.0, 0.0, 0.0, 0.0, 0.0, 0.0, 0.0, 0.0, 0.0, 0.0, 0.0, 0.0, 0.0, 0.0, 0.0, 0.0, 0.0, 0.0, 0.0, 0.0, 0.0, 0.0, 0.0, 0.0, 0.0, 0.0, 0.0, 0.0, 0.0, 0.0, 0.0, 0.0, 0.0, 0.0, 0.0, 0.0, 0.0, 0.0, 0.0, 0.0, 0.0, 0.0, 0.0, 0.0, 0.0, 0.0, 0.0, 0.0, 0.0, 0.0, 0.0, 0.0, 0.0, 0.0, 0.0, 0.0, 0.0, 0.0, 0.0, 0.0, 0.0, 0.0, 0.0, 0.0, 0.0, 0.0, 0.0, 0.0, 0.0, 0.0, 0.0, 0.0, 0.0, 0.0, 0.0, 0.0, 0.0, 0.0, 0.0, 0.0, 0.0, 0.0, 0.0, 0.0, 0.0, 0.0, 0.0, 0.0, 0.0, 0.0, 0.0, 0.0, 0.0, 0.0, 0.0, 0.0, 0.0, 0.0, 0.0, 0.0, 0.0, 0.0, 0.0, 0.0, 0.0, 0.0, 0.0, 0.0, 0.0, 0.0, 0.0, 0.0, 0.0, 0.0, 0.0, 0.0, 0.0, 0.0, 0.0, 0.0, 0.0, 0.0, 0.0, 0.0, 0.0, 0.0, 0.0, 0.0, 0.0, 0.0, 0.0, 0.0, 0.0, 0.0, 0.0, 0.0, 0.0, 0.0, 0.0, 0.0, 0.0, 0.0, 0.0, 0.0, 0.0, 0.0, 0.0, 0.0, 0.0, 0.0, 0.0, 0.0, 0.0, 0.0, 0.0, 0.0, 0.0, 0.0, 0.0, 0.0, 0.0, 0.0, 0.0, 0.0, 0.0, 0.0, 0.0, 0.0, 0.0, 0.0, 0.0, 0.0, 0.0, 0.0, 0.0, 0.0, 0.0, 0.0, 0.0, 0.0, 0.0, 0.0, 0.0, 0.0, 0.0, 0.0, 0.0, 0.0, 0.0, 0.0, 0.0, 0.0, 0.0, 0.0, 0.0, 0.0, 0.0, 0.0, 0.0, 0.0, 0.0, 0.0, 0.0, 0.0, 0.0, 0.0, 0.0, 0.0, 0.0, 0.0, 0.0, 0.0, 0.0, 0.0, 0.0, 0.0, 0.0, 0.0, 0.0, 0.0, 0.0, 0.0, 0.0, 0.0, 0.0, 0.0, 0.0, 0.0, 0.0, 0.0, 0.0, 0.0, 0.0, 0.0, 0.0, 0.0, 0.0, 0.0, 0.0, 0.0, 0.0, 0.0, 0.0, 0.0, 0.0, 0.0, 0.0, 0.0, 0.0, 0.0, 0.0, 0.0, 0.0, 0.0, 0.0, 0.0, 0.0, 0.0, 0.0, 0.0, 0.0, 0.0, 0.0, 0.0, 0.0, 0.0, 0.0, 0.0, 0.0, 0.0, 0.0, 0.0, 0.0, 0.0, 0.0, 0.0, 0.0, 0.0, 0.0, 0.0, 0.0, 0.0, 0.0, 0.0, 0.0, 0.0, 0.0, 0.0, 0.0, 0.0, 0.0, 0.0, 0.0, 0.0, 0.0, 0.0, 0.0, 0.0, 0.0, 0.0, 0.0, 0.0, 0.0, 0.0, 0.0, 0.0, 0.0, 0.0, 0.0, 0.0, 0.0, 0.0, 0.0, 0.0, 0.0, 0.0, 0.0, 0.0, 0.0, 0.0, 0.0, 0.0, 0.0, 0.0, 0.0, 0.0, 0.0, 0.0, 0.0, 0.0, 0.0, 0.0, 0.0, 0.0, 0.0, 0.0, 0.0, 0.0, 0.0, 0.0, 0.0, 0.0, 0.0, 0.0, 0.0, 0.0, 0.0, 0.0, 0.0, 0.0, 0.0, 0.0, 0.0, 0.0, 0.0, 0.0, 0.0, 0.0, 0.0, 0.0, 0.0, 0.0, 0.0, 0.0, 0.0, 0.0, 0.0, 0.0, 0.0, 0.0, 0.0, 0.0, 0.0, 0.0, 0.0, 0.0, 0.0, 0.0, 0.0, 0.0, 0.0, 0.0, 0.0, 0.0, 0.0, 0.0, 0.0, 0.0, 0.0, 0.0, 0.0, 0.0, 0.0, 0.0, 0.0, 0.0, 0.0, 0.0, 0.0, 0.0, 0.0, 0.0, 0.0, 0.0, 0.0, 0.0, 0.0, 0.0, 0.0, 0.0, 0.0, 0.0, 0.0, 0.0, 0.0, 0.0, 0.0, 0.0, 0.0, 0.0, 0.0, 0.0, 0.0, 0.0, 0.0, 0.0, 0.0, 0.0, 0.0, 0.0, 0.0, 0.0, 0.0, 0.0, 0.0, 0.0, 0.0, 0.0, 0.0, 0.0, 0.0, 0.0, 0.0, 0.0, 0.0, 0.0, 0.0, 0.0, 0.0, 0.0, 0.0, 0.0, 0.0, 0.0, 0.0, 0.0, 0.0, 0.0, 0.0, 0.0, 0.0, 0.0, 0.0, 0.0, 0.0, 0.0, 0.0, 0.0, 0.0, 0.0, 0.0, 0.0, 0.0, 0.0, 0.0, 0.0, 0.0, 0.0, 0.0, 0.0, 0.0, 0.0, 0.0, 0.0, 0.0, 0.0, 0.0, 0.0, 0.0, 0.0, 0.0, 0.0, 0.0, 0.0, 0.0, 0.0, 0.0, 0.0, 0.0, 0.0, 0.0, 0.0, 0.0, 0.0, 0.0, 0.0, 0.0, 0.0, 0.0, 0.0, 0.0, 0.0, 0.0, 0.0, 0.0, 0.0, 0.0, 0.0, 0.0, 0.0, 0.0, 0.0, 0.0, 0.0, 0.0, 0.0, 0.0, 0.0, 0.0, 0.0, 0.0, 0.0, 0.0, 0.0, 0.0, 0.0, 0.0, 0.0, 0.0, 0.0, 0.0, 0.0, 0.0, 0.0, 0.0, 0.0, 0.0, 0.0, 0.0, 0.0, 0.0, 0.0, 0.0, 0.0, 0.0, 0.0, 0.0, 0.0, 0.0, 0.0, 0.0, 0.0, 0.0, 0.0, 0.0, 0.0, 0.0, 0.0, 0.0, 0.0, 0.0, 0.0, 0.0, 0.0, 0.0, 0.0, 0.0, 0.0, 0.0, 0.0, 0.0, 0.0, 0.0, 0.0, 0.0, 0.0, 0.0, 0.0, 0.0, 0.0, 0.0, 0.0, 0.0, 0.0, 0.0, 0.0, 0.0, 0.0, 0.0, 0.0, 0.0, 0.0, 0.0, 0.0, 0.0, 0.0, 0.0, 0.0, 0.0, 0.0, 0.0, 0.0, 0.0, 0.0, 0.0, 0.0, 0.0, 0.0, 0.0, 0.0, 0.0, 0.0, 0.0, 0.0, 0.0, 0.0, 0.0, 0.0, 0.0, 0.0, 0.0, 0.0, 0.0, 0.0, 0.0, 0.0, 0.0, 0.0, 0.0, 0.0, 0.0, 0.0, 0.0, 0.0, 0.0, 0.0, 0.0, 0.0, 0.0, 0.0, 0.0, 0.0, 0.0, 0.0, 0.0, 0.0, 0.0, 0.0, 0.0, 0.0, 0.0, 0.0, 0.0, 0.0, 0.0, 0.0, 0.0, 0.0, 0.0, 0.0, 0.0, 0.0, 0.0, 0.0, 0.0, 0.0, 0.0, 0.0, 0.0, 0.0, 0.0, 0.0, 0.0, 0.0, 0.0, 0.0, 0.0, 0.0, 0.0, 0.0, 0.0, 0.0, 0.0, 0.0, 0.0, 0.0, 0.0, 0.0, 0.0, 0.0, 0.0, 0.0, 0.0, 0.0, 0.0, 0.0, 0.0, 0.0, 0.0, 0.0, 0.0, 0.0, 0.0, 0.0, 0.0, 0.0, 0.0, 0.0, 0.0, 0.0, 0.0, 0.0, 0.0, 0.0, 0.0, 0.0, 0.0, 0.0, 0.0, 0.0, 0.0, 0.0, 0.0, 0.0, 0.0, 0.0, 0.0, 0.0, 0.0, 0.0, 0.0, 0.0, 0.0, 0.0, 0.0, 0.0, 0.0, 0.0, 0.0, 0.0, 0.0, 0.0, 0.0, 0.0, 0.0, 0.0, 0.0, 0.0, 0.0, 0.0, 0.0, 0.0, 0.0, 0.0, 0.0, 0.0, 0.0, 0.0, 0.0, 0.0, 0.0, 0.0, 0.0, 0.0, 0.0, 0.0, 0.0, 0.0, 0.0, 0.0, 0.0, 0.0, 0.0, 0.0, 0.0, 0.0, 0.0, 0.0, 0.0, 0.0, 0.0, 0.0, 0.0, 0.0, 0.0, 0.0, 0.0, 0.0, 0.0, 0.0, 0.0, 0.0, 0.0, 0.0, 0.0, 0.0, 0.0, 0.0, 0.0, 0.0, 0.0, 0.0, 0.0, 0.0, 0.0, 0.0, 0.0, 0.0, 0.0, 0.0, 0.0, 0.0, 0.0, 0.0, 0.0, 0.0, 0.0, 0.0, 0.0, 0.0, 0.0, 0.0, 0.0, 0.0, 0.0, 0.0, 0.0, 0.0, 0.0, 0.0, 0.0, 0.0, 0.0, 0.0, 0.0, 0.0, 0.0, 0.0, 0.0, 0.0, 0.0, 0.0, 0.0, 0.0, 0.0, 0.0, 0.0, 0.0, 0.0, 0.0, 0.0, 0.0, 0.0, 0.0, 0.0, 0.0, 0.0, 0.0, 0.0, 0.0, 0.0, 0.0, 0.0, 0.0, 0.0, 0.0, 0.0, 0.0, 0.0, 0.0, 0.0, 0.0, 0.0, 0.0, 0.0, 0.0, 0.0, 0.0, 0.0, 0.0, 0.0, 0.0, 0.0, 0.0, 0.0, 0.0, 0.0, 0.0, 0.0, 0.0, 0.0, 0.0, 0.0, 0.0, 0.0, 0.0, 0.0, 0.0, 0.0, 0.0, 0.0, 0.0, 0.0, 0.0, 0.0, 0.0, 0.0, 0.0, 0.0, 0.0, 0.0, 0.0, 0.0, 0.0, 0.0, 0.0, 0.0, 0.0, 0.0, 0.0, 0.0, 0.0, 0.0, 0.0, 0.0, 0.0, 0.0, 0.0, 0.0, 0.0, 0.0, 0.0, 0.0, 0.0, 0.0, 0.0, 0.0, 0.0, 0.0, 0.0, 0.0, 0.0, 0.0, 0.0, 0.0, 0.0, 0.0, 0.0, 0.0, 0.0, 0.0, 0.0, 0.0, 0.0, 0.0, 0.0, 0.0, 0.0, 0.0, 0.0, 0.0, 0.0, 0.0, 0.0, 0.0, 0.0, 0.0, 0.0, 0.0, 0.0, 0.0, 0.0, 0.0, 0.0, 0.0, 0.0, 0.0, 0.0, 0.0, 0.0, 0.0, 0.0, 0.0, 0.0, 0.0, 0.0, 0.0, 0.0, 0.0, 0.0, 0.0, 0.0, 0.0, 0.0, 0.0, 0.0, 0.0, 0.0, 0.0, 0.0, 0.0, 0.0, 0.0, 0.0, 0.0, 0.0, 0.0, 0.0, 0.0, 0.0, 0.0, 0.0, 0.0, 0.0, 0.0, 0.0, 0.0, 0.0, 0.0, 0.0, 0.0, 0.0, 0.0, 0.0, 0.0, 0.0, 0.0, 0.0, 0.0, 0.0, 0.0, 0.0, 0.0, 0.0, 0.0, 0.0, 0.0, 0.0, 0.0, 0.0, 0.0, 0.0, 0.0, 0.0, 0.0, 0.0, 0.0, 0.0, 0.0, 0.0, 0.0, 0.0, 0.0, 0.0, 0.0, 0.0, 0.0, 0.0, 0.0, 0.0, 0.0, 0.0, 0.0, 0.0, 0.0, 0.0, 0.0, 0.0, 0.0, 0.0, 0.0, 0.0, 0.0, 0.0, 0.0, 0.0, 0.0, 0.0, 0.0, 0.0, 0.0, 0.0, 0.0, 0.0, 0.0, 0.0, 0.0, 0.0, 0.0, 0.0, 0.0, 0.0, 0.0, 0.0, 0.0, 0.0, 0.0, 0.0, 0.0, 0.0, 0.0, 0.0, 0.0, 0.0, 0.0, 0.0, 0.0, 0.0, 0.0, 0.0, 0.0, 0.0, 0.0, 0.0, 0.0, 0.0, 0.0, 0.0, 0.0, 0.0, 0.0, 0.0, 0.0, 0.0, 0.0, 0.0, 0.0, 0.0, 0.0, 0.0, 0.0, 0.0, 0.0, 0.0, 0.0, 0.0, 0.0, 0.0, 0.0, 0.0, 0.0, 0.0, 0.0, 0.0, 0.0, 0.0, 0.0, 0.0, 0.0, 0.0, 0.0, 0.0, 0.0, 0.0, 0.0, 0.0, 0.0, 0.0, 0.0, 0.0, 0.0, 0.0, 0.0, 0.0, 0.0, 0.0, 0.0, 0.0, 0.0, 0.0, 0.0, 0.0, 0.0, 0.0, 0.0, 0.0, 0.0, 0.0, 0.0, 0.0, 0.0, 0.0, 0.0, 0.0, 0.0, 0.0, 0.0, 0.0, 0.0, 0.0, 0.0, 0.0, 0.0, 0.0, 0.0, 0.0, 0.0, 0.0, 0.0, 0.0, 0.0, 0.0, 0.0, 0.0, 0.0, 0.0, 0.0, 0.0, 0.0, 0.0, 0.0, 0.0, 0.0, 0.0, 0.0, 0.0, 0.0, 0.0, 0.0, 0.0, 0.0, 0.0, 0.0, 0.0, 0.0, 0.0, 0.0, 0.0, 0.0, 0.0, 0.0, 0.0, 0.0, 0.0, 0.0, 0.0, 0.0, 0.0, 0.0, 0.0, 0.0, 0.0, 0.0, 0.0, 0.0, 0.0, 0.0, 0.0, 0.0, 0.0, 0.0, 0.0, 0.0, 0.0, 0.0, 0.0, 0.0, 0.0, 0.0, 0.0, 0.0, 0.0, 0.0, 0.0, 0.0, 0.0, 0.0, 0.0, 0.0, 0.0, 0.0, 0.0, 0.0, 0.0, 0.0, 0.0, 0.0, 0.0, 0.0, 0.0, 0.0, 0.0, 0.0, 0.0, 0.0, 0.0, 0.0, 0.0, 0.0, 0.0, 0.0, 0.0, 0.0, 0.0, 0.0, 0.0, 0.0, 0.0, 0.0, 0.0, 0.0, 0.0, 0.0, 0.0, 0.0, 0.0, 0.0, 0.0, 0.0, 0.0, 0.0, 0.0, 0.0, 0.0, 0.0, 0.0, 0.0, 0.0, 0.0, 0.0, 0.0, 0.0, 0.0, 0.0, 0.0, 0.0, 0.0, 0.0, 0.0, 0.0, 0.0, 0.0, 0.0, 0.0, 0.0, 0.0, 0.0, 0.0, 0.0, 0.0, 0.0, 0.0, 0.0, 0.0, 0.0, 0.0, 0.0, 0.0, 0.0, 0.0, 0.0, 0.0, 0.0, 0.0, 0.0, 0.0, 0.0, 0.0, 0.0, 0.0, 0.0, 0.0, 0.0, 0.0, 0.0, 0.0, 0.0, 0.0, 0.0, 0.0, 0.0, 0.0, 0.0, 0.0, 0.0, 0.0, 0.0, 0.0, 0.0, 0.0, 0.0, 0.0, 0.0, 0.0, 0.0, 0.0, 0.0, 0.0, 0.0, 0.0, 0.0, 0.0, 0.0, 0.0, 0.0, 0.0, 0.0, 0.0, 0.0, 0.0, 0.0, 0.0, 0.0, 0.0, 0.0, 0.0, 0.0, 0.0, 0.0, 0.0, 0.0, 0.0, 0.0, 0.0, 0.0, 0.0, 0.0, 0.0, 0.0, 0.0, 0.0, 0.0, 0.0, 0.0, 0.0, 0.0, 0.0, 0.0, 0.0, 0.0, 0.0, 0.0, 0.0, 0.0, 0.0, 0.0, 0.0, 0.0, 0.0, 0.0, 0.0, 0.0, 0.0, 0.0, 0.0, 0.0, 0.0, 0.0, 0.0, 0.0, 0.0, 0.0, 0.0, 0.0, 0.0, 0.0, 0.0, 0.0, 0.0, 0.0, 0.0, 0.0, 0.0, 0.0, 0.0, 0.0, 0.0, 0.0, 0.0, 0.0, 0.0, 0.0, 0.0, 0.0, 0.0, 0.0, 0.0, 0.0, 0.0, 0.0, 0.0, 0.0, 0.0, 0.0, 0.0, 0.0, 0.0, 0.0, 0.0, 0.0, 0.0, 0.0, 0.0, 0.0, 0.0, 0.0, 0.0, 0.0, 0.0, 0.0, 0.0, 0.0, 0.0, 0.0, 0.0, 0.0, 0.0, 0.0, 0.0, 0.0, 0.0, 0.0, 0.0, 0.0, 0.0, 0.0, 0.0, 0.0, 0.0, 0.0, 0.0, 0.0, 0.0, 0.0, 0.0, 0.0, 0.0, 0.0, 0.0, 0.0, 0.0, 0.0, 0.0, 0.0, 0.0, 0.0, 0.0, 0.0, 0.0, 0.0, 0.0, 0.0, 0.0, 0.0, 0.0, 0.0, 0.0, 0.0, 0.0, 0.0, 0.0, 0.0, 0.0, 0.0, 0.0, 0.0, 0.0, 0.0, 0.0, 0.0, 0.0, 0.0, 0.0, 0.0, 0.0, 0.0, 0.0, 0.0, 0.0, 0.0, 0.0, 0.0, 0.0, 0.0, 0.0, 0.0, 0.0, 0.0, 0.0, 0.0, 0.0, 0.0, 0.0, 0.0, 0.0, 0.0, 0.0, 0.0, 0.0, 0.0, 0.0, 0.0, 0.0, 0.0, 0.0, 0.0, 0.0, 0.0, 0.0, 0.0, 0.0, 0.0, 0.0, 0.0, 0.0, 0.0, 0.0, 0.0, 0.0, 0.0, 0.0, 0.0, 0.0, 0.0, 0.0, 0.0, 0.0, 0.0, 0.0, 0.0, 0.0, 0.0, 0.0, 0.0, 0.0, 0.0, 0.0, 0.0, 0.0, 0.0, 0.0, 0.0, 0.0, 0.0, 0.0, 0.0, 0.0, 0.0, 0.0, 0.0, 0.0, 0.0, 0.0, 0.0, 0.0, 0.0, 0.0, 0.0, 0.0, 0.0, 0.0, 0.0, 0.0, 0.0, 0.0, 0.0, 0.0, 0.0, 0.0, 0.0, 0.0, 0.0, 0.0, 0.0, 0.0, 0.0, 0.0, 0.0, 0.0, 0.0, 0.0, 0.0, 0.0, 0.0, 0.0, 0.0, 0.0, 0.0, 0.0, 0.0, 0.0, 0.0, 0.0, 0.0, 0.0, 0.0, 0.0, 0.0, 0.0, 0.0, 0.0, 0.0, 0.0, 0.0, 0.0, 0.0, 0.0, 0.0, 0.0, 0.0, 0.0, 0.0, 0.0, 0.0, 0.0, 0.0, 0.0, 0.0, 0.0, 0.0, 0.0, 0.0, 0.0, 0.0, 0.0, 0.0, 0.0, 0.0, 0.0, 0.0, 0.0, 0.0, 0.0, 0.0, 0.0, 0.0, 0.0, 0.0, 0.0, 0.0, 0.0, 0.0, 0.0, 0.0, 0.0, 0.0, 0.0, 0.0, 0.0, 0.0, 0.0, 0.0, 0.0, 0.0, 0.0, 0.0, 0.0, 0.0, 0.0, 0.0, 0.0, 0.0, 0.0, 0.0, 0.0, 0.0, 0.0, 0.0, 0.0, 0.0, 0.0, 0.0, 0.0, 0.0, 0.0, 0.0, 0.0, 0.0, 0.0, 0.0, 0.0, 0.0, 0.0, 0.0, 0.0, 0.0, 0.0, 0.0, 0.0, 0.0, 0.0, 0.0, 0.0, 0.0, 0.0, 0.0, 0.0, 0.0, 0.0, 0.0, 0.0, 0.0, 0.0, 0.0, 0.0, 0.0, 0.0, 0.0, 0.0, 0.0, 0.0, 0.0, 0.0, 0.0, 0.0, 0.0, 0.0, 0.0, 0.0, 0.0, 0.0, 0.0, 0.0, 0.0, 0.0, 0.0, 0.0, 0.0, 0.0, 0.0, 0.0, 0.0, 0.0, 0.0, 0.0, 0.0, 0.0, 0.0, 0.0, 0.0, 0.0, 0.0, 0.0, 0.0, 0.0, 0.0, 0.0, 0.0, 0.0, 0.0, 0.0, 0.0, 0.0, 0.0, 0.0, 0.0, 0.0, 0.0, 0.0, 0.0, 0.0, 0.0, 0.0, 0.0, 0.0, 0.0, 0.0, 0.0, 0.0, 0.0, 0.0, 0.0, 0.0, 0.0, 0.0, 0.0, 0.0, 0.0, 0.0, 0.0, 0.0, 0.0, 0.0, 0.0, 0.0, 0.0, 0.0, 0.0, 0.0, 0.0, 0.0, 0.0, 0.0, 0.0, 0.0, 0.0, 0.0, 0.0, 0.0, 0.0, 0.0, 0.0, 0.0, 0.0, 0.0, 0.0, 0.0, 0.0, 0.0, 0.0, 0.0, 0.0, 0.0, 0.0, 0.0, 0.0, 0.0, 0.0, 0.0, 0.0, 0.0, 0.0, 0.0, 0.0, 0.0, 0.0, 0.0, 0.0, 0.0, 0.0, 0.0, 0.0, 0.0, 0.0, 0.0, 0.0, 0.0, 0.0, 0.0, 0.0, 0.0, 0.0, 0.0, 0.0, 0.0, 0.0, 0.0, 0.0, 0.0, 0.0, 0.0, 0.0, 0.0, 0.0, 0.0, 0.0, 0.0, 0.0, 0.0, 0.0, 0.0, 0.0, 0.0, 0.0, 0.0, 0.0, 0.0, 0.0, 0.0, 0.0, 0.0, 0.0, 0.0, 0.0, 0.0, 0.0, 0.0, 0.0, 0.0, 0.0, 0.0, 0.0, 0.0, 0.0, 0.0, 0.0, 0.0, 0.0, 0.0, 0.0, 0.0, 0.0, 0.0, 0.0, 0.0, 0.0, 0.0, 0.0, 0.0, 0.0, 0.0, 0.0, 0.0, 0.0, 0.0, 0.0, 0.0, 0.0, 0.0, 0.0, 0.0, 0.0, 0.0, 0.0, 0.0, 0.0, 0.0, 0.0, 0.0, 0.0, 0.0, 0.0, 0.0, 0.0, 0.0, 0.0, 0.0, 0.0, 0.0, 0.0, 0.0, 0.0, 0.0, 0.0, 0.0, 0.0, 0.0, 0.0, 0.0, 0.0, 0.0, 0.0, 0.0, 0.0, 0.0, 0.0, 0.0, 0.0, 0.0, 0.0, 0.0, 0.0, 0.0, 0.0, 0.0, 0.0, 0.0, 0.0, 0.0, 0.0, 0.0, 0.0, 0.0, 0.0, 0.0, 0.0, 0.0, 0.0, 0.0, 0.0, 0.0, 0.0, 0.0, 0.0, 0.0, 0.0, 0.0, 0.0, 0.0, 0.0, 0.0, 0.0, 0.0, 0.0, 0.0, 0.0, 0.0, 0.0, 0.0, 0.0, 0.0, 0.0, 0.0, 0.0, 0.0, 0.0, 0.0, 0.0, 0.0, 0.0, 0.0, 0.0, 0.0, 0.0, 0.0, 0.0, 0.0, 0.0, 0.0, 0.0, 0.0, 0.0, 0.0, 0.0, 0.0, 0.0, 0.0, 0.0, 0.0, 0.0, 0.0, 0.0, 0.0, 0.0])
me_icosphere_001.update()

# ---- objects
ob_icosphere = bpy.data.objects.new('Icosphere', me_icosphere_001)

# ---- transforms, parenting, visibility, modifiers, constraints
ob_icosphere.location = (0.0, 0.0, 0.4571)

# ---- collection membership
col_collection.objects.link(ob_icosphere)

# ---- scene / render settings (as saved in the file)
scene.frame_start = 1; scene.frame_end = 250; scene.frame_set(1)
scene.render.engine = 'BLENDER_EEVEE_NEXT'
scene.cycles.sampling_pattern = 'TABULATED_SOBOL'
scene.eevee.ray_tracing_options.trace_max_roughness = 0.0
bpy.context.view_layer.update()

# ---- added for rendering (the .blend has no active camera and no usable light): camera, sun
cam_auto = bpy.data.cameras.new('AutoCamera')
cam_auto.lens = 50.0
cam_auto.sensor_width = 36.0
cam_auto.clip_end = 1000.0
ob_auto_camera = bpy.data.objects.new('AutoCamera', cam_auto)
scene.collection.objects.link(ob_auto_camera)
ob_auto_camera.location = (3.00565, -3.57392, 2.86096)
ob_auto_camera.rotation_euler = (1.09748, -7.21219e-08, 0.694738)
scene.camera = ob_auto_camera
light_auto_sun = bpy.data.lights.new('AutoSun', 'SUN')
light_auto_sun.energy = 3.0
light_auto_sun.angle = 0.0523599
ob_auto_sun = bpy.data.objects.new('AutoSun', light_auto_sun)
scene.collection.objects.link(ob_auto_sun)
ob_auto_sun.rotation_euler = (0.872665, 0.174533, 0.523599)
bpy.context.view_layer.update()
